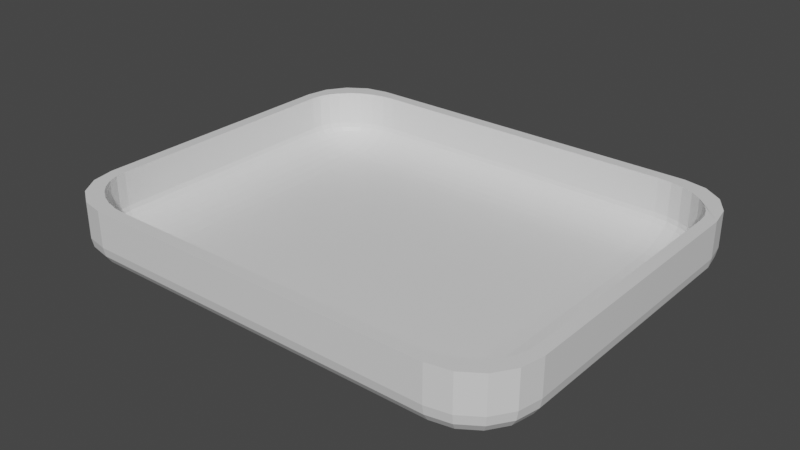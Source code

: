 # Source: tray.blend  (saved by Blender 2.93.20; exported with 4.5.12 LTS)
import bpy
from mathutils import Matrix  # noqa: F401  (used for matrix-valued properties, if any)

bpy.ops.wm.read_factory_settings(use_empty=True)
scene = bpy.context.scene
scene.name = 'Scene'

# ---- materials (node trees are filled in below, after node groups)
mat_material = bpy.data.materials.new('Material')
mat_material.alpha_threshold = 0.0
mat_material.use_transparent_shadow = False
mat_material.line_color = (0.0, 0.0, 0.0, 1.0)

# ---- material node trees
mat_material.use_nodes = True; mat_material.node_tree.nodes.clear()
_N = mat_material.node_tree.nodes; _L = mat_material.node_tree.links
n0 = _N.new('ShaderNodeOutputMaterial'); n0.name = 'Material Output'; n0.location = (300, 300)
n1 = _N.new('ShaderNodeBsdfPrincipled'); n1.name = 'Principled BSDF'; n1.location = (10, 300)
n1.distribution = 'GGX'
n1.subsurface_method = 'BURLEY'
n1.inputs[2].default_value = 0.4
n1.inputs[3].default_value = 1.45
n1.inputs[27].default_value = (0.0, 0.0, 0.0, 1.0)
n1.inputs[28].default_value = 1.0
_L.new(n1.outputs[0], n0.inputs[0])
n0.is_active_output = True

# ---- world
world_world = bpy.data.worlds.new('World'); scene.world = world_world
world_world.use_nodes = True; world_world.node_tree.nodes.clear()
_N = world_world.node_tree.nodes; _L = world_world.node_tree.links
n0 = _N.new('ShaderNodeOutputWorld'); n0.name = 'World Output'; n0.location = (300, 300)
n1 = _N.new('ShaderNodeBackground'); n1.name = 'Background'; n1.location = (10, 300)
n1.inputs[0].default_value = (0.05088, 0.05088, 0.05088, 1.0)
_L.new(n1.outputs[0], n0.inputs[0])
n0.is_active_output = True
world_world.color = (0.05088, 0.05088, 0.05088)
world_world.use_sun_shadow = False
world_world.sun_shadow_jitter_overblur = 0.0

# ---- meshes
me_cube = bpy.data.meshes.new('Cube')
me_cube.from_pydata([(-0.665, -0.525, -0.1141), (-0.665, -0.75, -0.01989), (-0.95, -0.525, -0.01989), (-0.665, -0.5689, -0.1123), (-0.665, -0.6111, -0.107), (-0.665, -0.65, -0.09825), (-0.665, -0.6841, -0.08653), (-0.7206, -0.525, -0.1123), (-0.7223, -0.5708, -0.1102), (-0.7224, -0.6134, -0.1045), (-0.7219, -0.6502, -0.09591), (-0.7216, -0.6808, -0.08524), (-0.7741, -0.525, -0.107), (-0.7768, -0.5708, -0.1044), (-0.7753, -0.6123, -0.09871), (-0.772, -0.646, -0.09102), (-0.7701, -0.6729, -0.08184), (-0.8233, -0.525, -0.09825), (-0.8238, -0.5702, -0.09582), (-0.8184, -0.6096, -0.09098), (-0.8106, -0.64, -0.08504), (-0.8065, -0.6631, -0.07774), (-0.8295, -0.6549, -0.0743), (-0.7206, -0.7457, -0.01989), (-0.7741, -0.7329, -0.01989), (-0.8233, -0.7121, -0.01989), (-0.8665, -0.6841, -0.01989), (-0.665, -0.7457, -0.03828), (-0.723, -0.7406, -0.03884), (-0.7769, -0.7269, -0.03887), (-0.8235, -0.7065, -0.0387), (-0.8624, -0.681, -0.03861), (-0.665, -0.7329, -0.05595), (-0.723, -0.7268, -0.05684), (-0.7756, -0.7132, -0.05637), (-0.8183, -0.6948, -0.05527), (-0.8523, -0.6729, -0.05464), (-0.665, -0.7121, -0.07225), (-0.7222, -0.7063, -0.0724), (-0.7721, -0.6947, -0.0706), (-0.8106, -0.6805, -0.06804), (-0.8399, -0.6631, -0.06667), (-0.9445, -0.525, -0.03828), (-0.9283, -0.525, -0.05595), (-0.902, -0.525, -0.07225), (-0.8665, -0.525, -0.08653), (-0.9445, -0.5689, -0.01989), (-0.9381, -0.5702, -0.03907), (-0.9207, -0.5703, -0.0569), (-0.8949, -0.5699, -0.07231), (-0.8626, -0.5697, -0.08516), (-0.9283, -0.6111, -0.01989), (-0.9207, -0.6132, -0.03908), (-0.9034, -0.6121, -0.05646), (-0.8801, -0.6095, -0.07059), (-0.8524, -0.608, -0.08182), (-0.902, -0.65, -0.01989), (-0.8946, -0.6504, -0.03882), (-0.88, -0.6461, -0.05532), (-0.862, -0.64, -0.06804), (-0.8399, -0.6367, -0.07774), (-0.665, 0.525, -0.1141), (-0.95, 0.525, -0.01989), (-0.665, 0.75, -0.01989), (-0.7206, 0.525, -0.1123), (-0.7741, 0.525, -0.107), (-0.8233, 0.525, -0.09825), (-0.8665, 0.525, -0.08653), (-0.665, 0.5689, -0.1123), (-0.723, 0.5702, -0.1102), (-0.7769, 0.5703, -0.1045), (-0.8235, 0.5699, -0.09591), (-0.8624, 0.5697, -0.08524), (-0.665, 0.6111, -0.107), (-0.723, 0.6132, -0.1044), (-0.7756, 0.6121, -0.09871), (-0.8183, 0.6095, -0.09102), (-0.8523, 0.608, -0.08184), (-0.665, 0.65, -0.09825), (-0.7222, 0.6504, -0.09582), (-0.7721, 0.6461, -0.09098), (-0.8106, 0.64, -0.08504), (-0.8399, 0.6367, -0.07774), (-0.8295, 0.6549, -0.0743), (-0.9445, 0.5689, -0.01989), (-0.9283, 0.6111, -0.01989), (-0.902, 0.65, -0.01989), (-0.8665, 0.6841, -0.01989), (-0.9445, 0.525, -0.03828), (-0.9381, 0.5708, -0.03884), (-0.9207, 0.6134, -0.03887), (-0.8949, 0.6502, -0.0387), (-0.8626, 0.6808, -0.03861), (-0.9283, 0.525, -0.05595), (-0.9207, 0.5708, -0.05684), (-0.9034, 0.6123, -0.05637), (-0.8801, 0.646, -0.05527), (-0.8524, 0.6729, -0.05464), (-0.902, 0.525, -0.07225), (-0.8946, 0.5702, -0.0724), (-0.88, 0.6096, -0.0706), (-0.862, 0.64, -0.06804), (-0.8399, 0.6631, -0.06667), (-0.665, 0.7457, -0.03828), (-0.665, 0.7329, -0.05595), (-0.665, 0.7121, -0.07225), (-0.665, 0.6841, -0.08653), (-0.7206, 0.7457, -0.01989), (-0.7223, 0.7406, -0.03907), (-0.7224, 0.7269, -0.0569), (-0.7219, 0.7065, -0.07231), (-0.7216, 0.681, -0.08516), (-0.7741, 0.7329, -0.01989), (-0.7768, 0.7268, -0.03908), (-0.7753, 0.7132, -0.05646), (-0.772, 0.6948, -0.07059), (-0.7701, 0.6729, -0.08182), (-0.8233, 0.7121, -0.01989), (-0.8238, 0.7063, -0.03882), (-0.8184, 0.6947, -0.05532), (-0.8106, 0.6805, -0.06804), (-0.8065, 0.6631, -0.07774), (0.665, -0.525, -0.1141), (0.95, -0.525, -0.01989), (0.665, -0.75, -0.01989), (0.7206, -0.525, -0.1123), (0.7741, -0.525, -0.107), (0.8233, -0.525, -0.09825), (0.8665, -0.525, -0.08653), (0.665, -0.5689, -0.1123), (0.723, -0.5702, -0.1102), (0.7769, -0.5703, -0.1045), (0.8235, -0.5699, -0.09591), (0.8624, -0.5697, -0.08524), (0.665, -0.6111, -0.107), (0.723, -0.6132, -0.1044), (0.7756, -0.6121, -0.09871), (0.8183, -0.6095, -0.09102), (0.8523, -0.608, -0.08184), (0.665, -0.65, -0.09825), (0.7222, -0.6504, -0.09582), (0.7721, -0.6461, -0.09098), (0.8106, -0.64, -0.08504), (0.8399, -0.6367, -0.07774), (0.8295, -0.6549, -0.0743), (0.9445, -0.5689, -0.01989), (0.9283, -0.6111, -0.01989), (0.902, -0.65, -0.01989), (0.8665, -0.6841, -0.01989), (0.9445, -0.525, -0.03828), (0.9381, -0.5708, -0.03884), (0.9207, -0.6134, -0.03887), (0.8949, -0.6502, -0.0387), (0.8626, -0.6808, -0.03861), (0.9283, -0.525, -0.05595), (0.9207, -0.5708, -0.05684), (0.9034, -0.6123, -0.05637), (0.8801, -0.646, -0.05527), (0.8524, -0.6729, -0.05464), (0.902, -0.525, -0.07225), (0.8946, -0.5702, -0.0724), (0.88, -0.6096, -0.0706), (0.862, -0.64, -0.06804), (0.8399, -0.6631, -0.06667), (0.665, -0.7457, -0.03828), (0.665, -0.7329, -0.05595), (0.665, -0.7121, -0.07225), (0.665, -0.6841, -0.08653), (0.7206, -0.7457, -0.01989), (0.7223, -0.7406, -0.03907), (0.7224, -0.7269, -0.0569), (0.7219, -0.7065, -0.07231), (0.7216, -0.681, -0.08516), (0.7741, -0.7329, -0.01989), (0.7768, -0.7268, -0.03908), (0.7753, -0.7132, -0.05646), (0.772, -0.6948, -0.07059), (0.7701, -0.6729, -0.08182), (0.8233, -0.7121, -0.01989), (0.8238, -0.7063, -0.03882), (0.8184, -0.6947, -0.05532), (0.8106, -0.6805, -0.06804), (0.8065, -0.6631, -0.07774), (0.665, 0.525, -0.1141), (0.665, 0.75, -0.01989), (0.95, 0.525, -0.01989), (0.665, 0.5689, -0.1123), (0.665, 0.6111, -0.107), (0.665, 0.65, -0.09825), (0.665, 0.6841, -0.08653), (0.7206, 0.525, -0.1123), (0.7223, 0.5708, -0.1102), (0.7224, 0.6134, -0.1045), (0.7219, 0.6502, -0.09591), (0.7216, 0.6808, -0.08524), (0.7741, 0.525, -0.107), (0.7768, 0.5708, -0.1044), (0.7753, 0.6123, -0.09871), (0.772, 0.646, -0.09102), (0.7701, 0.6729, -0.08184), (0.8233, 0.525, -0.09825), (0.8238, 0.5702, -0.09582), (0.8184, 0.6096, -0.09098), (0.8106, 0.64, -0.08504), (0.8065, 0.6631, -0.07774), (0.8295, 0.6549, -0.0743), (0.7206, 0.7457, -0.01989), (0.7741, 0.7329, -0.01989), (0.8233, 0.7121, -0.01989), (0.8665, 0.6841, -0.01989), (0.665, 0.7457, -0.03828), (0.723, 0.7406, -0.03884), (0.7769, 0.7269, -0.03887), (0.8235, 0.7065, -0.0387), (0.8624, 0.681, -0.03861), (0.665, 0.7329, -0.05595), (0.723, 0.7268, -0.05684), (0.7756, 0.7132, -0.05637), (0.8183, 0.6948, -0.05527), (0.8523, 0.6729, -0.05464), (0.665, 0.7121, -0.07225), (0.7222, 0.7063, -0.0724), (0.7721, 0.6947, -0.0706), (0.8106, 0.6805, -0.06804), (0.8399, 0.6631, -0.06667), (0.9445, 0.525, -0.03828), (0.9283, 0.525, -0.05595), (0.902, 0.525, -0.07225), (0.8665, 0.525, -0.08653), (0.9445, 0.5689, -0.01989), (0.9381, 0.5702, -0.03907), (0.9207, 0.5703, -0.0569), (0.8949, 0.5699, -0.07231), (0.8626, 0.5697, -0.08516), (0.9283, 0.6111, -0.01989), (0.9207, 0.6132, -0.03908), (0.9034, 0.6121, -0.05646), (0.8801, 0.6095, -0.07059), (0.8524, 0.608, -0.08182), (0.902, 0.65, -0.01989), (0.8946, 0.6504, -0.03882), (0.88, 0.6461, -0.05532), (0.862, 0.64, -0.06804), (0.8399, 0.6367, -0.07774), (-0.9283, 0.6111, 0.125), (-0.9445, 0.5689, 0.125), (-0.95, 0.525, 0.125), (-0.95, -0.525, 0.125), (0.95, 0.525, 0.125), (-0.9445, -0.5689, 0.125), (-0.9283, -0.6111, 0.125), (-0.902, -0.65, 0.125), (-0.902, 0.65, 0.125), (-0.8665, -0.6841, 0.125), (0.9445, 0.5689, 0.125), (-0.8233, 0.7121, 0.125), (-0.7206, 0.7457, 0.125), (-0.7741, 0.7329, 0.125), (0.7206, 0.7457, 0.125), (0.8233, 0.7121, 0.125), (0.7741, 0.7329, 0.125), (0.665, 0.75, 0.125), (0.9283, 0.6111, 0.125), (-0.665, 0.75, 0.125), (-0.8665, 0.6841, 0.125), (0.902, 0.65, 0.125), (0.8665, 0.6841, 0.125), (-0.8233, -0.7121, 0.125), (-0.7206, -0.7457, 0.125), (-0.665, -0.75, 0.125), (-0.7741, -0.7329, 0.125), (0.7206, -0.7457, 0.125), (0.8233, -0.7121, 0.125), (0.7741, -0.7329, 0.125), (0.902, -0.65, 0.125), (0.95, -0.525, 0.125), (0.9445, -0.5689, 0.125), (0.8665, -0.6841, 0.125), (0.9283, -0.6111, 0.125), (0.665, -0.75, 0.125), (1.0, 0.55, 0.125), (0.75, 0.8, 0.125), (0.8666, 0.6841, 0.125), (0.981, 0.6457, 0.125), (0.9268, 0.7268, 0.125), (0.8457, 0.781, 0.125), (0.75, -0.8, 0.125), (1.0, -0.55, 0.125), (0.8457, -0.781, 0.125), (0.9268, -0.7268, 0.125), (0.981, -0.6457, 0.125), (-0.75, 0.8, 0.125), (-1.0, 0.55, 0.125), (-0.8666, 0.6841, 0.125), (-0.8457, 0.781, 0.125), (-0.9268, 0.7268, 0.125), (-0.981, 0.6457, 0.125), (-1.0, -0.55, 0.125), (-0.75, -0.8, 0.125), (-0.981, -0.6457, 0.125), (-0.9268, -0.7268, 0.125), (-0.8457, -0.781, 0.125), (0.7402, 0.7, -0.125), (0.75, 0.8, -0.025), (0.7439, 0.7383, -0.1174), (0.7471, 0.7707, -0.09571), (0.7493, 0.7924, -0.06327), (0.9, 0.5402, -0.125), (1.0, 0.55, -0.025), (0.9383, 0.5439, -0.1174), (0.9707, 0.5471, -0.09571), (0.9924, 0.5493, -0.06327), (0.8067, 0.6868, -0.125), (0.8457, 0.781, -0.025), (0.8216, 0.7228, -0.1174), (0.8342, 0.7534, -0.09571), (0.8427, 0.7738, -0.06327), (0.8547, 0.6547, -0.125), (0.9268, 0.7268, -0.025), (0.8823, 0.6823, -0.1174), (0.9057, 0.7057, -0.09571), (0.9213, 0.7213, -0.06327), (0.8868, 0.6067, -0.125), (0.981, 0.6457, -0.025), (0.9228, 0.6216, -0.1174), (0.9534, 0.6342, -0.09571), (0.9738, 0.6427, -0.06327), (0.9, -0.5402, -0.125), (1.0, -0.55, -0.025), (0.9383, -0.5439, -0.1174), (0.9707, -0.5471, -0.09571), (0.9924, -0.5493, -0.06327), (0.7402, -0.7, -0.125), (0.75, -0.8, -0.025), (0.7439, -0.7383, -0.1174), (0.7471, -0.7707, -0.09571), (0.7493, -0.7924, -0.06327), (0.8868, -0.6067, -0.125), (0.981, -0.6457, -0.025), (0.9228, -0.6216, -0.1174), (0.9534, -0.6342, -0.09571), (0.9738, -0.6427, -0.06327), (0.8547, -0.6547, -0.125), (0.9268, -0.7268, -0.025), (0.8823, -0.6823, -0.1174), (0.9057, -0.7057, -0.09571), (0.9213, -0.7213, -0.06327), (0.8067, -0.6868, -0.125), (0.8457, -0.781, -0.025), (0.8216, -0.7228, -0.1174), (0.8342, -0.7534, -0.09571), (0.8427, -0.7738, -0.06327), (-0.9, 0.5402, -0.125), (-1.0, 0.55, -0.025), (-0.9383, 0.5439, -0.1174), (-0.9707, 0.5471, -0.09571), (-0.9924, 0.5493, -0.06327), (-0.7402, 0.7, -0.125), (-0.75, 0.8, -0.025), (-0.7439, 0.7383, -0.1174), (-0.7471, 0.7707, -0.09571), (-0.7493, 0.7924, -0.06327), (-0.8868, 0.6067, -0.125), (-0.981, 0.6457, -0.025), (-0.9228, 0.6216, -0.1174), (-0.9534, 0.6342, -0.09571), (-0.9738, 0.6427, -0.06327), (-0.8547, 0.6547, -0.125), (-0.9268, 0.7268, -0.025), (-0.8823, 0.6823, -0.1174), (-0.9057, 0.7057, -0.09571), (-0.9213, 0.7213, -0.06327), (-0.8067, 0.6868, -0.125), (-0.8457, 0.781, -0.025), (-0.8216, 0.7228, -0.1174), (-0.8342, 0.7534, -0.09571), (-0.8427, 0.7738, -0.06327), (-0.7402, -0.7, -0.125), (-0.75, -0.8, -0.025), (-0.7439, -0.7383, -0.1174), (-0.7471, -0.7707, -0.09571), (-0.7493, -0.7924, -0.06327), (-0.9, -0.5402, -0.125), (-1.0, -0.55, -0.025), (-0.9383, -0.5439, -0.1174), (-0.9707, -0.5471, -0.09571), (-0.9924, -0.5493, -0.06327), (-0.8067, -0.6868, -0.125), (-0.8457, -0.781, -0.025), (-0.8216, -0.7228, -0.1174), (-0.8342, -0.7534, -0.09571), (-0.8427, -0.7738, -0.06327), (-0.8547, -0.6547, -0.125), (-0.9268, -0.7268, -0.025), (-0.8823, -0.6823, -0.1174), (-0.9057, -0.7057, -0.09571), (-0.9213, -0.7213, -0.06327), (-0.8868, -0.6067, -0.125), (-0.981, -0.6457, -0.025), (-0.9228, -0.6216, -0.1174), (-0.9534, -0.6342, -0.09571), (-0.9738, -0.6427, -0.06327)], [], [(280, 308, 323, 283), (279, 269, 298), (291, 358, 373, 294), (289, 343, 338, 290), (266, 282, 281, 291, 293, 264, 255, 257, 256, 263, 261, 258, 260, 259), (284, 318, 313, 285), (124, 1, 269, 279), (185, 123, 275, 248), (247, 2, 62, 246), (263, 63, 184, 261), (0, 7, 8, 3), (3, 8, 9, 4), (4, 9, 10, 5), (5, 10, 11, 6), (7, 12, 13, 8), (8, 13, 14, 9), (9, 14, 15, 10), (10, 15, 16, 11), (12, 17, 18, 13), (13, 18, 19, 14), (14, 19, 20, 15), (15, 20, 21, 16), (17, 45, 50, 18), (18, 50, 55, 19), (19, 55, 60, 20), (20, 60, 22, 21), (1, 27, 28, 23), (23, 28, 29, 24), (24, 29, 30, 25), (25, 30, 31, 26), (27, 32, 33, 28), (28, 33, 34, 29), (29, 34, 35, 30), (30, 35, 36, 31), (32, 37, 38, 33), (33, 38, 39, 34), (34, 39, 40, 35), (35, 40, 41, 36), (37, 6, 11, 38), (38, 11, 16, 39), (39, 16, 21, 40), (40, 21, 22, 41), (2, 46, 47, 42), (42, 47, 48, 43), (43, 48, 49, 44), (44, 49, 50, 45), (46, 51, 52, 47), (47, 52, 53, 48), (48, 53, 54, 49), (49, 54, 55, 50), (51, 56, 57, 52), (52, 57, 58, 53), (53, 58, 59, 54), (54, 59, 60, 55), (56, 26, 31, 57), (57, 31, 36, 58), (58, 36, 41, 59), (59, 41, 22, 60), (61, 68, 69, 64), (64, 69, 70, 65), (65, 70, 71, 66), (66, 71, 72, 67), (68, 73, 74, 69), (69, 74, 75, 70), (70, 75, 76, 71), (71, 76, 77, 72), (73, 78, 79, 74), (74, 79, 80, 75), (75, 80, 81, 76), (76, 81, 82, 77), (78, 106, 111, 79), (79, 111, 116, 80), (80, 116, 121, 81), (81, 121, 83, 82), (62, 88, 89, 84), (84, 89, 90, 85), (85, 90, 91, 86), (86, 91, 92, 87), (88, 93, 94, 89), (89, 94, 95, 90), (90, 95, 96, 91), (91, 96, 97, 92), (93, 98, 99, 94), (94, 99, 100, 95), (95, 100, 101, 96), (96, 101, 102, 97), (98, 67, 72, 99), (99, 72, 77, 100), (100, 77, 82, 101), (101, 82, 83, 102), (63, 107, 108, 103), (103, 108, 109, 104), (104, 109, 110, 105), (105, 110, 111, 106), (107, 112, 113, 108), (108, 113, 114, 109), (109, 114, 115, 110), (110, 115, 116, 111), (112, 117, 118, 113), (113, 118, 119, 114), (114, 119, 120, 115), (115, 120, 121, 116), (117, 87, 92, 118), (118, 92, 97, 119), (119, 97, 102, 120), (120, 102, 83, 121), (122, 129, 130, 125), (125, 130, 131, 126), (126, 131, 132, 127), (127, 132, 133, 128), (129, 134, 135, 130), (130, 135, 136, 131), (131, 136, 137, 132), (132, 137, 138, 133), (134, 139, 140, 135), (135, 140, 141, 136), (136, 141, 142, 137), (137, 142, 143, 138), (139, 167, 172, 140), (140, 172, 177, 141), (141, 177, 182, 142), (142, 182, 144, 143), (123, 149, 150, 145), (145, 150, 151, 146), (146, 151, 152, 147), (147, 152, 153, 148), (149, 154, 155, 150), (150, 155, 156, 151), (151, 156, 157, 152), (152, 157, 158, 153), (154, 159, 160, 155), (155, 160, 161, 156), (156, 161, 162, 157), (157, 162, 163, 158), (159, 128, 133, 160), (160, 133, 138, 161), (161, 138, 143, 162), (162, 143, 144, 163), (124, 168, 169, 164), (164, 169, 170, 165), (165, 170, 171, 166), (166, 171, 172, 167), (168, 173, 174, 169), (169, 174, 175, 170), (170, 175, 176, 171), (171, 176, 177, 172), (173, 178, 179, 174), (174, 179, 180, 175), (175, 180, 181, 176), (176, 181, 182, 177), (178, 148, 153, 179), (179, 153, 158, 180), (180, 158, 163, 181), (181, 163, 144, 182), (183, 190, 191, 186), (186, 191, 192, 187), (187, 192, 193, 188), (188, 193, 194, 189), (190, 195, 196, 191), (191, 196, 197, 192), (192, 197, 198, 193), (193, 198, 199, 194), (195, 200, 201, 196), (196, 201, 202, 197), (197, 202, 203, 198), (198, 203, 204, 199), (200, 228, 233, 201), (201, 233, 238, 202), (202, 238, 243, 203), (203, 243, 205, 204), (184, 210, 211, 206), (206, 211, 212, 207), (207, 212, 213, 208), (208, 213, 214, 209), (210, 215, 216, 211), (211, 216, 217, 212), (212, 217, 218, 213), (213, 218, 219, 214), (215, 220, 221, 216), (216, 221, 222, 217), (217, 222, 223, 218), (218, 223, 224, 219), (220, 189, 194, 221), (221, 194, 199, 222), (222, 199, 204, 223), (223, 204, 205, 224), (185, 229, 230, 225), (225, 230, 231, 226), (226, 231, 232, 227), (227, 232, 233, 228), (229, 234, 235, 230), (230, 235, 236, 231), (231, 236, 237, 232), (232, 237, 238, 233), (234, 239, 240, 235), (235, 240, 241, 236), (236, 241, 242, 237), (237, 242, 243, 238), (239, 209, 214, 240), (240, 214, 219, 241), (241, 219, 224, 242), (242, 224, 205, 243), (61, 64, 7, 0), (64, 65, 12, 7), (65, 66, 17, 12), (66, 67, 45, 17), (67, 98, 44, 45), (98, 93, 43, 44), (93, 88, 42, 43), (88, 62, 2, 42), (1, 23, 268, 269), (23, 24, 270, 268), (24, 25, 267, 270), (25, 26, 253, 267), (253, 26, 56, 251), (251, 56, 51, 250), (250, 51, 46, 249), (249, 46, 2, 247), (256, 107, 63, 263), (257, 112, 107, 256), (255, 117, 112, 257), (264, 87, 117, 255), (252, 86, 87, 264), (244, 85, 86, 252), (245, 84, 85, 244), (246, 62, 84, 245), (183, 186, 68, 61), (186, 187, 73, 68), (187, 188, 78, 73), (188, 189, 106, 78), (189, 220, 105, 106), (220, 215, 104, 105), (215, 210, 103, 104), (210, 184, 63, 103), (229, 185, 248, 254), (234, 229, 254, 262), (239, 234, 262, 265), (209, 239, 265, 266), (259, 208, 209, 266), (260, 207, 208, 259), (258, 206, 207, 260), (261, 184, 206, 258), (122, 125, 190, 183), (125, 126, 195, 190), (126, 127, 200, 195), (127, 128, 228, 200), (128, 159, 227, 228), (159, 154, 226, 227), (154, 149, 225, 226), (149, 123, 185, 225), (168, 124, 279, 271), (173, 168, 271, 273), (178, 173, 273, 272), (148, 178, 272, 277), (147, 148, 277, 274), (146, 147, 274, 278), (145, 146, 278, 276), (123, 145, 276, 275), (0, 3, 129, 122), (3, 4, 134, 129), (4, 5, 139, 134), (5, 6, 167, 139), (6, 37, 166, 167), (37, 32, 165, 166), (32, 27, 164, 165), (27, 1, 124, 164), (61, 0, 122, 183), (280, 283, 282), (283, 284, 282), (284, 285, 282), (285, 281, 282), (291, 294, 293), (294, 295, 293), (295, 296, 293), (296, 292, 293), (308, 280, 287, 328), (290, 338, 328, 287), (283, 323, 318, 284), (358, 291, 281, 303), (333, 286, 298, 378), (296, 363, 353, 292), (288, 348, 343, 289), (286, 333, 348, 288), (295, 368, 363, 296), (301, 388, 378, 298), (294, 373, 368, 295), (383, 297, 292, 353), (300, 393, 388, 301), (299, 398, 393, 300), (297, 383, 398, 299), (352, 362, 367, 372, 357, 302, 312, 317, 322, 307, 327, 337, 342, 347, 332, 377, 387, 392, 397, 382), (307, 322, 324, 309), (309, 324, 325, 310), (310, 325, 326, 311), (311, 326, 323, 308), (322, 317, 319, 324), (324, 319, 320, 325), (325, 320, 321, 326), (326, 321, 318, 323), (317, 312, 314, 319), (319, 314, 315, 320), (320, 315, 316, 321), (321, 316, 313, 318), (312, 302, 304, 314), (314, 304, 305, 315), (315, 305, 306, 316), (316, 306, 303, 313), (332, 347, 349, 334), (334, 349, 350, 335), (335, 350, 351, 336), (336, 351, 348, 333), (347, 342, 344, 349), (349, 344, 345, 350), (350, 345, 346, 351), (351, 346, 343, 348), (342, 337, 339, 344), (344, 339, 340, 345), (345, 340, 341, 346), (346, 341, 338, 343), (337, 327, 329, 339), (339, 329, 330, 340), (340, 330, 331, 341), (341, 331, 328, 338), (357, 372, 374, 359), (359, 374, 375, 360), (360, 375, 376, 361), (361, 376, 373, 358), (372, 367, 369, 374), (374, 369, 370, 375), (375, 370, 371, 376), (376, 371, 368, 373), (367, 362, 364, 369), (369, 364, 365, 370), (370, 365, 366, 371), (371, 366, 363, 368), (362, 352, 354, 364), (364, 354, 355, 365), (365, 355, 356, 366), (366, 356, 353, 363), (382, 397, 399, 384), (384, 399, 400, 385), (385, 400, 401, 386), (386, 401, 398, 383), (397, 392, 394, 399), (399, 394, 395, 400), (400, 395, 396, 401), (401, 396, 393, 398), (392, 387, 389, 394), (394, 389, 390, 395), (395, 390, 391, 396), (396, 391, 388, 393), (387, 377, 379, 389), (389, 379, 380, 390), (390, 380, 381, 391), (391, 381, 378, 388), (302, 357, 359, 304), (304, 359, 360, 305), (305, 360, 361, 306), (306, 361, 358, 303), (327, 307, 309, 329), (329, 309, 310, 330), (330, 310, 311, 331), (331, 311, 308, 328), (383, 353, 356, 386), (386, 356, 355, 385), (385, 355, 354, 384), (384, 354, 352, 382), (333, 378, 381, 336), (336, 381, 380, 335), (335, 380, 379, 334), (334, 379, 377, 332), (285, 313, 303, 281), (264, 293, 292), (292, 297, 246), (297, 299, 249), (246, 297, 247), (299, 300, 251), (300, 301, 253), (251, 300, 253), (301, 298, 270), (298, 286, 279), (286, 288, 273), (288, 289, 277), (289, 290, 274), (290, 287, 276), (280, 282, 266), (280, 266, 265), (252, 264, 292), (244, 252, 292), (280, 265, 262), (280, 262, 254), (245, 244, 292), (246, 245, 292), (280, 254, 248), (280, 248, 275), (247, 297, 249), (287, 280, 275), (287, 275, 276), (250, 249, 299), (290, 276, 278), (290, 278, 274), (250, 299, 251), (289, 274, 277), (267, 253, 301), (288, 277, 272), (288, 272, 273), (270, 267, 301), (268, 270, 298), (286, 273, 271), (269, 268, 298), (286, 271, 279)])
_uv = me_cube.uv_layers.new(name='UVMap')
_uv.uv.foreach_set('vector', [0.625, 0.5391, 0.475, 0.5391, 0.475, 0.5241, 0.625, 0.5241, 0.6669, 0.7422, 0.8331, 0.7422, 0.8438, 0.75, 0.625, 0.2812, 0.475, 0.2812, 0.475, 0.2693, 0.625, 0.2693, 0.625, 0.75, 0.475, 0.75, 0.475, 0.7259, 0.625, 0.7259, 0.6417, 0.5181, 0.6417, 0.5181, 0.6562, 0.5, 0.8438, 0.5, 0.8583, 0.5181, 0.8583, 0.5181, 0.8529, 0.5137, 0.8468, 0.5105, 0.8401, 0.5085, 0.8331, 0.5078, 0.6669, 0.5078, 0.6599, 0.5085, 0.6532, 0.5105, 0.6471, 0.5137, 0.625, 0.5, 0.475, 0.5, 0.475, 0.4807, 0.625, 0.4807, 0.4125, 0.7875, 0.4125, 0.9625, 0.4702, 0.9625, 0.4702, 0.7875, 0.4125, 0.5375, 0.4125, 0.7125, 0.4702, 0.7125, 0.4702, 0.5375, 0.4702, 0.0375, 0.4125, 0.0375, 0.4125, 0.2125, 0.4702, 0.2125, 0.4702, 0.2875, 0.4125, 0.2875, 0.4125, 0.4625, 0.4702, 0.4625, 0.1625, 0.7125, 0.1552, 0.7125, 0.155, 0.7201, 0.1625, 0.7198, 0.1625, 0.7198, 0.155, 0.7201, 0.1549, 0.7272, 0.1625, 0.7269, 0.1625, 0.7269, 0.1549, 0.7272, 0.155, 0.7334, 0.1625, 0.7333, 0.1625, 0.7333, 0.155, 0.7334, 0.1551, 0.75, 0.1625, 0.75, 0.1552, 0.7125, 0.1481, 0.7125, 0.1478, 0.7201, 0.155, 0.7201, 0.155, 0.7201, 0.1478, 0.7201, 0.148, 0.7271, 0.1549, 0.7272, 0.1549, 0.7272, 0.148, 0.7271, 0.1484, 0.7327, 0.155, 0.7334, 0.155, 0.7334, 0.1484, 0.7327, 0.1487, 0.75, 0.1551, 0.75, 0.1481, 0.7125, 0.1417, 0.7125, 0.1416, 0.72, 0.1478, 0.7201, 0.1478, 0.7201, 0.1416, 0.72, 0.1423, 0.7266, 0.148, 0.7271, 0.148, 0.7271, 0.1423, 0.7266, 0.1433, 0.7317, 0.1484, 0.7327, 0.1484, 0.7327, 0.1433, 0.7317, 0.1439, 0.75, 0.1487, 0.75, 0.1417, 0.7125, 0.125, 0.7125, 0.125, 0.7199, 0.1416, 0.72, 0.1416, 0.72, 0.125, 0.7199, 0.125, 0.7263, 0.1423, 0.7266, 0.1423, 0.7266, 0.125, 0.7263, 0.125, 0.7311, 0.1433, 0.7317, 0.1433, 0.7317, 0.125, 0.7311, 0.1408, 0.75, 0.1439, 0.75, 0.4125, 0.9625, 0.4052, 0.9625, 0.405, 0.9701, 0.4125, 0.9698, 0.4125, 0.9698, 0.405, 0.9701, 0.4049, 0.9772, 0.4125, 0.9769, 0.4125, 0.9769, 0.4049, 0.9772, 0.405, 0.9834, 0.4125, 0.9833, 0.4125, 0.9833, 0.405, 0.9834, 0.4051, 1.0, 0.4125, 1.0, 0.4052, 0.9625, 0.3981, 0.9625, 0.3978, 0.9701, 0.405, 0.9701, 0.405, 0.9701, 0.3978, 0.9701, 0.398, 0.9771, 0.4049, 0.9772, 0.4049, 0.9772, 0.398, 0.9771, 0.3984, 0.9827, 0.405, 0.9834, 0.405, 0.9834, 0.3984, 0.9827, 0.3987, 1.0, 0.4051, 1.0, 0.3981, 0.9625, 0.3917, 0.9625, 0.3916, 0.97, 0.3978, 0.9701, 0.3978, 0.9701, 0.3916, 0.97, 0.3923, 0.9766, 0.398, 0.9771, 0.398, 0.9771, 0.3923, 0.9766, 0.3933, 0.9817, 0.3984, 0.9827, 0.3984, 0.9827, 0.3933, 0.9817, 0.3939, 1.0, 0.3987, 1.0, 0.3917, 0.9625, 0.375, 0.9625, 0.375, 0.9699, 0.3916, 0.97, 0.3916, 0.97, 0.375, 0.9699, 0.375, 0.9763, 0.3923, 0.9766, 0.3923, 0.9766, 0.375, 0.9763, 0.375, 0.9811, 0.3933, 0.9817, 0.3933, 0.9817, 0.375, 0.9811, 0.3908, 1.0, 0.3939, 1.0, 0.4125, 0.0375, 0.4125, 0.03018, 0.4049, 0.02996, 0.4052, 0.0375, 0.4052, 0.0375, 0.4049, 0.02996, 0.3978, 0.02995, 0.3981, 0.0375, 0.3981, 0.0375, 0.3978, 0.02995, 0.3916, 0.03001, 0.3917, 0.0375, 0.3917, 0.0375, 0.3916, 0.03001, 0.375, 0.03005, 0.375, 0.0375, 0.4125, 0.03018, 0.4125, 0.02315, 0.4049, 0.02279, 0.4049, 0.02996, 0.4049, 0.02996, 0.4049, 0.02279, 0.3979, 0.02298, 0.3978, 0.02995, 0.3978, 0.02995, 0.3979, 0.02298, 0.3923, 0.02342, 0.3916, 0.03001, 0.3916, 0.03001, 0.3923, 0.02342, 0.375, 0.02367, 0.375, 0.03005, 0.4125, 0.02315, 0.4125, 0.01667, 0.405, 0.0166, 0.4049, 0.02279, 0.4049, 0.02279, 0.405, 0.0166, 0.3984, 0.01732, 0.3979, 0.02298, 0.3979, 0.02298, 0.3984, 0.01732, 0.3933, 0.01834, 0.3923, 0.02342, 0.3923, 0.02342, 0.3933, 0.01834, 0.375, 0.01888, 0.375, 0.02367, 0.4125, 0.01667, 0.4125, 0.0, 0.4051, 0.0, 0.405, 0.0166, 0.405, 0.0166, 0.4051, 0.0, 0.3987, 0.0, 0.3984, 0.01732, 0.3984, 0.01732, 0.3987, 0.0, 0.3939, 0.0, 0.3933, 0.01834, 0.3933, 0.01834, 0.3939, 0.0, 0.375, 0.01585, 0.375, 0.01888, 0.1625, 0.5375, 0.1625, 0.5302, 0.1549, 0.53, 0.1552, 0.5375, 0.1552, 0.5375, 0.1549, 0.53, 0.1478, 0.5299, 0.1481, 0.5375, 0.1481, 0.5375, 0.1478, 0.5299, 0.1416, 0.53, 0.1417, 0.5375, 0.1417, 0.5375, 0.1416, 0.53, 0.125, 0.5301, 0.125, 0.5375, 0.1625, 0.5302, 0.1625, 0.5231, 0.1549, 0.5228, 0.1549, 0.53, 0.1549, 0.53, 0.1549, 0.5228, 0.1479, 0.523, 0.1478, 0.5299, 0.1478, 0.5299, 0.1479, 0.523, 0.1423, 0.5234, 0.1416, 0.53, 0.1416, 0.53, 0.1423, 0.5234, 0.125, 0.5237, 0.125, 0.5301, 0.1625, 0.5231, 0.1625, 0.5167, 0.155, 0.5166, 0.1549, 0.5228, 0.1549, 0.5228, 0.155, 0.5166, 0.1484, 0.5173, 0.1479, 0.523, 0.1479, 0.523, 0.1484, 0.5173, 0.1433, 0.5183, 0.1423, 0.5234, 0.1423, 0.5234, 0.1433, 0.5183, 0.125, 0.5189, 0.125, 0.5237, 0.1625, 0.5167, 0.1625, 0.5, 0.1551, 0.5, 0.155, 0.5166, 0.155, 0.5166, 0.1551, 0.5, 0.1487, 0.5, 0.1484, 0.5173, 0.1484, 0.5173, 0.1487, 0.5, 0.1439, 0.5, 0.1433, 0.5183, 0.1433, 0.5183, 0.1439, 0.5, 0.125, 0.5158, 0.125, 0.5189, 0.4125, 0.2125, 0.4052, 0.2125, 0.405, 0.2201, 0.4125, 0.2198, 0.4125, 0.2198, 0.405, 0.2201, 0.4049, 0.2272, 0.4125, 0.2269, 0.4125, 0.2269, 0.4049, 0.2272, 0.405, 0.2334, 0.4125, 0.2333, 0.4125, 0.2333, 0.405, 0.2334, 0.4051, 0.25, 0.4125, 0.25, 0.4052, 0.2125, 0.3981, 0.2125, 0.3978, 0.2201, 0.405, 0.2201, 0.405, 0.2201, 0.3978, 0.2201, 0.398, 0.2271, 0.4049, 0.2272, 0.4049, 0.2272, 0.398, 0.2271, 0.3984, 0.2327, 0.405, 0.2334, 0.405, 0.2334, 0.3984, 0.2327, 0.3987, 0.25, 0.4051, 0.25, 0.3981, 0.2125, 0.3917, 0.2125, 0.3916, 0.22, 0.3978, 0.2201, 0.3978, 0.2201, 0.3916, 0.22, 0.3923, 0.2266, 0.398, 0.2271, 0.398, 0.2271, 0.3923, 0.2266, 0.3933, 0.2317, 0.3984, 0.2327, 0.3984, 0.2327, 0.3933, 0.2317, 0.3939, 0.25, 0.3987, 0.25, 0.3917, 0.2125, 0.375, 0.2125, 0.375, 0.2199, 0.3916, 0.22, 0.3916, 0.22, 0.375, 0.2199, 0.375, 0.2263, 0.3923, 0.2266, 0.3923, 0.2266, 0.375, 0.2263, 0.375, 0.2311, 0.3933, 0.2317, 0.3933, 0.2317, 0.375, 0.2311, 0.3908, 0.25, 0.3939, 0.25, 0.4125, 0.2875, 0.4125, 0.2802, 0.4049, 0.28, 0.4052, 0.2875, 0.4052, 0.2875, 0.4049, 0.28, 0.3978, 0.2799, 0.3981, 0.2875, 0.3981, 0.2875, 0.3978, 0.2799, 0.3916, 0.28, 0.3917, 0.2875, 0.3917, 0.2875, 0.3916, 0.28, 0.375, 0.2801, 0.375, 0.2875, 0.4125, 0.2802, 0.4125, 0.2731, 0.4049, 0.2728, 0.4049, 0.28, 0.4049, 0.28, 0.4049, 0.2728, 0.3979, 0.273, 0.3978, 0.2799, 0.3978, 0.2799, 0.3979, 0.273, 0.3923, 0.2734, 0.3916, 0.28, 0.3916, 0.28, 0.3923, 0.2734, 0.375, 0.2737, 0.375, 0.2801, 0.4125, 0.2731, 0.4125, 0.2667, 0.405, 0.2666, 0.4049, 0.2728, 0.4049, 0.2728, 0.405, 0.2666, 0.3984, 0.2673, 0.3979, 0.273, 0.3979, 0.273, 0.3984, 0.2673, 0.3933, 0.2683, 0.3923, 0.2734, 0.3923, 0.2734, 0.3933, 0.2683, 0.375, 0.2689, 0.375, 0.2737, 0.4125, 0.2667, 0.4125, 0.25, 0.4051, 0.25, 0.405, 0.2666, 0.405, 0.2666, 0.4051, 0.25, 0.3987, 0.25, 0.3984, 0.2673, 0.3984, 0.2673, 0.3987, 0.25, 0.3939, 0.25, 0.3933, 0.2683, 0.3933, 0.2683, 0.3939, 0.25, 0.375, 0.2658, 0.375, 0.2689, 0.3375, 0.7125, 0.3375, 0.7198, 0.3451, 0.72, 0.3448, 0.7125, 0.3448, 0.7125, 0.3451, 0.72, 0.3522, 0.7201, 0.3519, 0.7125, 0.3519, 0.7125, 0.3522, 0.7201, 0.3584, 0.72, 0.3583, 0.7125, 0.3583, 0.7125, 0.3584, 0.72, 0.375, 0.7199, 0.375, 0.7125, 0.3375, 0.7198, 0.3375, 0.7269, 0.3451, 0.7272, 0.3451, 0.72, 0.3451, 0.72, 0.3451, 0.7272, 0.3521, 0.727, 0.3522, 0.7201, 0.3522, 0.7201, 0.3521, 0.727, 0.3577, 0.7266, 0.3584, 0.72, 0.3584, 0.72, 0.3577, 0.7266, 0.375, 0.7263, 0.375, 0.7199, 0.3375, 0.7269, 0.3375, 0.7333, 0.345, 0.7334, 0.3451, 0.7272, 0.3451, 0.7272, 0.345, 0.7334, 0.3516, 0.7327, 0.3521, 0.727, 0.3521, 0.727, 0.3516, 0.7327, 0.3567, 0.7317, 0.3577, 0.7266, 0.3577, 0.7266, 0.3567, 0.7317, 0.375, 0.7311, 0.375, 0.7263, 0.3375, 0.7333, 0.3375, 0.75, 0.3449, 0.75, 0.345, 0.7334, 0.345, 0.7334, 0.3449, 0.75, 0.3513, 0.75, 0.3516, 0.7327, 0.3516, 0.7327, 0.3513, 0.75, 0.3561, 0.75, 0.3567, 0.7317, 0.3567, 0.7317, 0.3561, 0.75, 0.3803, 0.75, 0.375, 0.7311, 0.4125, 0.7125, 0.4052, 0.7125, 0.405, 0.7201, 0.4125, 0.7198, 0.4125, 0.7198, 0.405, 0.7201, 0.4049, 0.7272, 0.4125, 0.7269, 0.4125, 0.7269, 0.4049, 0.7272, 0.405, 0.7334, 0.4125, 0.7333, 0.4125, 0.7333, 0.405, 0.7334, 0.4051, 0.75, 0.4125, 0.75, 0.4052, 0.7125, 0.3981, 0.7125, 0.3978, 0.7201, 0.405, 0.7201, 0.405, 0.7201, 0.3978, 0.7201, 0.398, 0.7271, 0.4049, 0.7272, 0.4049, 0.7272, 0.398, 0.7271, 0.3984, 0.7327, 0.405, 0.7334, 0.405, 0.7334, 0.3984, 0.7327, 0.3987, 0.75, 0.4051, 0.75, 0.3981, 0.7125, 0.3917, 0.7125, 0.3916, 0.72, 0.3978, 0.7201, 0.3978, 0.7201, 0.3916, 0.72, 0.3923, 0.7266, 0.398, 0.7271, 0.398, 0.7271, 0.3923, 0.7266, 0.3933, 0.7317, 0.3984, 0.7327, 0.3984, 0.7327, 0.3933, 0.7317, 0.3939, 0.75, 0.3987, 0.75, 0.3917, 0.7125, 0.375, 0.7125, 0.375, 0.7199, 0.3916, 0.72, 0.3916, 0.72, 0.375, 0.7199, 0.375, 0.7263, 0.3923, 0.7266, 0.3923, 0.7266, 0.375, 0.7263, 0.375, 0.7311, 0.3933, 0.7317, 0.3933, 0.7317, 0.375, 0.7311, 0.3803, 0.75, 0.3939, 0.75, 0.4125, 0.7875, 0.4125, 0.7802, 0.4049, 0.78, 0.4052, 0.7875, 0.4052, 0.7875, 0.4049, 0.78, 0.3978, 0.7799, 0.3981, 0.7875, 0.3981, 0.7875, 0.3978, 0.7799, 0.3916, 0.78, 0.3917, 0.7875, 0.3917, 0.7875, 0.3916, 0.78, 0.375, 0.7801, 0.375, 0.7875, 0.4125, 0.7802, 0.4125, 0.7731, 0.4049, 0.7728, 0.4049, 0.78, 0.4049, 0.78, 0.4049, 0.7728, 0.3979, 0.773, 0.3978, 0.7799, 0.3978, 0.7799, 0.3979, 0.773, 0.3923, 0.7734, 0.3916, 0.78, 0.3916, 0.78, 0.3923, 0.7734, 0.375, 0.7737, 0.375, 0.7801, 0.4125, 0.7731, 0.4125, 0.7667, 0.405, 0.7666, 0.4049, 0.7728, 0.4049, 0.7728, 0.405, 0.7666, 0.3984, 0.7673, 0.3979, 0.773, 0.3979, 0.773, 0.3984, 0.7673, 0.3933, 0.7683, 0.3923, 0.7734, 0.3923, 0.7734, 0.3933, 0.7683, 0.375, 0.7689, 0.375, 0.7737, 0.4125, 0.7667, 0.4125, 0.75, 0.4051, 0.75, 0.405, 0.7666, 0.405, 0.7666, 0.4051, 0.75, 0.3987, 0.75, 0.3984, 0.7673, 0.3984, 0.7673, 0.3987, 0.75, 0.3939, 0.75, 0.3933, 0.7683, 0.3933, 0.7683, 0.3939, 0.75, 0.3803, 0.75, 0.375, 0.7689, 0.3375, 0.5375, 0.3448, 0.5375, 0.345, 0.5299, 0.3375, 0.5302, 0.3375, 0.5302, 0.345, 0.5299, 0.3451, 0.5228, 0.3375, 0.5231, 0.3375, 0.5231, 0.3451, 0.5228, 0.345, 0.5166, 0.3375, 0.5167, 0.3375, 0.5167, 0.345, 0.5166, 0.3449, 0.5, 0.3375, 0.5, 0.3448, 0.5375, 0.3519, 0.5375, 0.3522, 0.5299, 0.345, 0.5299, 0.345, 0.5299, 0.3522, 0.5299, 0.352, 0.5229, 0.3451, 0.5228, 0.3451, 0.5228, 0.352, 0.5229, 0.3516, 0.5173, 0.345, 0.5166, 0.345, 0.5166, 0.3516, 0.5173, 0.3513, 0.5, 0.3449, 0.5, 0.3519, 0.5375, 0.3583, 0.5375, 0.3584, 0.53, 0.3522, 0.5299, 0.3522, 0.5299, 0.3584, 0.53, 0.3577, 0.5234, 0.352, 0.5229, 0.352, 0.5229, 0.3577, 0.5234, 0.3567, 0.5183, 0.3516, 0.5173, 0.3516, 0.5173, 0.3567, 0.5183, 0.3561, 0.5, 0.3513, 0.5, 0.3583, 0.5375, 0.375, 0.5375, 0.375, 0.5301, 0.3584, 0.53, 0.3584, 0.53, 0.375, 0.5301, 0.375, 0.5237, 0.3577, 0.5234, 0.3577, 0.5234, 0.375, 0.5237, 0.375, 0.5189, 0.3567, 0.5183, 0.3567, 0.5183, 0.375, 0.5189, 0.375, 0.5053, 0.3561, 0.5, 0.4125, 0.4625, 0.4052, 0.4625, 0.405, 0.4701, 0.4125, 0.4698, 0.4125, 0.4698, 0.405, 0.4701, 0.4049, 0.4772, 0.4125, 0.4769, 0.4125, 0.4769, 0.4049, 0.4772, 0.405, 0.4834, 0.4125, 0.4833, 0.4125, 0.4833, 0.405, 0.4834, 0.4051, 0.5, 0.4125, 0.5, 0.4052, 0.4625, 0.3981, 0.4625, 0.3978, 0.4701, 0.405, 0.4701, 0.405, 0.4701, 0.3978, 0.4701, 0.398, 0.4771, 0.4049, 0.4772, 0.4049, 0.4772, 0.398, 0.4771, 0.3984, 0.4827, 0.405, 0.4834, 0.405, 0.4834, 0.3984, 0.4827, 0.3987, 0.5, 0.4051, 0.5, 0.3981, 0.4625, 0.3917, 0.4625, 0.3916, 0.47, 0.3978, 0.4701, 0.3978, 0.4701, 0.3916, 0.47, 0.3923, 0.4766, 0.398, 0.4771, 0.398, 0.4771, 0.3923, 0.4766, 0.3933, 0.4817, 0.3984, 0.4827, 0.3984, 0.4827, 0.3933, 0.4817, 0.3939, 0.5, 0.3987, 0.5, 0.3917, 0.4625, 0.375, 0.4625, 0.375, 0.4699, 0.3916, 0.47, 0.3916, 0.47, 0.375, 0.4699, 0.375, 0.4763, 0.3923, 0.4766, 0.3923, 0.4766, 0.375, 0.4763, 0.375, 0.4811, 0.3933, 0.4817, 0.3933, 0.4817, 0.375, 0.4811, 0.375, 0.5053, 0.3939, 0.5, 0.4125, 0.5375, 0.4125, 0.5302, 0.4049, 0.53, 0.4052, 0.5375, 0.4052, 0.5375, 0.4049, 0.53, 0.3978, 0.5299, 0.3981, 0.5375, 0.3981, 0.5375, 0.3978, 0.5299, 0.3916, 0.53, 0.3917, 0.5375, 0.3917, 0.5375, 0.3916, 0.53, 0.375, 0.5301, 0.375, 0.5375, 0.4125, 0.5302, 0.4125, 0.5231, 0.4049, 0.5228, 0.4049, 0.53, 0.4049, 0.53, 0.4049, 0.5228, 0.3979, 0.523, 0.3978, 0.5299, 0.3978, 0.5299, 0.3979, 0.523, 0.3923, 0.5234, 0.3916, 0.53, 0.3916, 0.53, 0.3923, 0.5234, 0.375, 0.5237, 0.375, 0.5301, 0.4125, 0.5231, 0.4125, 0.5167, 0.405, 0.5166, 0.4049, 0.5228, 0.4049, 0.5228, 0.405, 0.5166, 0.3984, 0.5173, 0.3979, 0.523, 0.3979, 0.523, 0.3984, 0.5173, 0.3933, 0.5183, 0.3923, 0.5234, 0.3923, 0.5234, 0.3933, 0.5183, 0.375, 0.5189, 0.375, 0.5237, 0.4125, 0.5167, 0.4125, 0.5, 0.4051, 0.5, 0.405, 0.5166, 0.405, 0.5166, 0.4051, 0.5, 0.3987, 0.5, 0.3984, 0.5173, 0.3984, 0.5173, 0.3987, 0.5, 0.3939, 0.5, 0.3933, 0.5183, 0.3933, 0.5183, 0.3939, 0.5, 0.375, 0.5053, 0.375, 0.5189, 0.1625, 0.5375, 0.1552, 0.5375, 0.1552, 0.7125, 0.1625, 0.7125, 0.1552, 0.5375, 0.1481, 0.5375, 0.1481, 0.7125, 0.1552, 0.7125, 0.1481, 0.5375, 0.1417, 0.5375, 0.1417, 0.7125, 0.1481, 0.7125, 0.1417, 0.5375, 0.125, 0.5375, 0.125, 0.7125, 0.1417, 0.7125, 0.375, 0.2125, 0.3917, 0.2125, 0.3917, 0.0375, 0.375, 0.0375, 0.3917, 0.2125, 0.3981, 0.2125, 0.3981, 0.0375, 0.3917, 0.0375, 0.3981, 0.2125, 0.4052, 0.2125, 0.4052, 0.0375, 0.3981, 0.0375, 0.4052, 0.2125, 0.4125, 0.2125, 0.4125, 0.0375, 0.4052, 0.0375, 0.4125, 0.9625, 0.4125, 0.9698, 0.4702, 0.9698, 0.4702, 0.9625, 0.4125, 0.9698, 0.4125, 0.9769, 0.4702, 0.9769, 0.4702, 0.9698, 0.4125, 0.9769, 0.4125, 0.9833, 0.4702, 0.9833, 0.4702, 0.9769, 0.4125, 0.9833, 0.4125, 1.0, 0.4702, 1.0, 0.4702, 0.9833, 0.4702, 0.0, 0.4125, 0.0, 0.4125, 0.01667, 0.4702, 0.01667, 0.4702, 0.01667, 0.4125, 0.01667, 0.4125, 0.02315, 0.4702, 0.02315, 0.4702, 0.02315, 0.4125, 0.02315, 0.4125, 0.03018, 0.4702, 0.03018, 0.4702, 0.03018, 0.4125, 0.03018, 0.4125, 0.0375, 0.4702, 0.0375, 0.4702, 0.2802, 0.4125, 0.2802, 0.4125, 0.2875, 0.4702, 0.2875, 0.4702, 0.2731, 0.4125, 0.2731, 0.4125, 0.2802, 0.4702, 0.2802, 0.4702, 0.2667, 0.4125, 0.2667, 0.4125, 0.2731, 0.4702, 0.2731, 0.4702, 0.25, 0.4125, 0.25, 0.4125, 0.2667, 0.4702, 0.2667, 0.4702, 0.2333, 0.4125, 0.2333, 0.4125, 0.25, 0.4702, 0.25, 0.4702, 0.2269, 0.4125, 0.2269, 0.4125, 0.2333, 0.4702, 0.2333, 0.4702, 0.2198, 0.4125, 0.2198, 0.4125, 0.2269, 0.4702, 0.2269, 0.4702, 0.2125, 0.4125, 0.2125, 0.4125, 0.2198, 0.4702, 0.2198, 0.3375, 0.5375, 0.3375, 0.5302, 0.1625, 0.5302, 0.1625, 0.5375, 0.3375, 0.5302, 0.3375, 0.5231, 0.1625, 0.5231, 0.1625, 0.5302, 0.3375, 0.5231, 0.3375, 0.5167, 0.1625, 0.5167, 0.1625, 0.5231, 0.3375, 0.5167, 0.3375, 0.5, 0.1625, 0.5, 0.1625, 0.5167, 0.375, 0.4625, 0.3917, 0.4625, 0.3917, 0.2875, 0.375, 0.2875, 0.3917, 0.4625, 0.3981, 0.4625, 0.3981, 0.2875, 0.3917, 0.2875, 0.3981, 0.4625, 0.4052, 0.4625, 0.4052, 0.2875, 0.3981, 0.2875, 0.4052, 0.4625, 0.4125, 0.4625, 0.4125, 0.2875, 0.4052, 0.2875, 0.4125, 0.5302, 0.4125, 0.5375, 0.4702, 0.5375, 0.4702, 0.5302, 0.4125, 0.5231, 0.4125, 0.5302, 0.4702, 0.5302, 0.4702, 0.5231, 0.4125, 0.5167, 0.4125, 0.5231, 0.4702, 0.5231, 0.4702, 0.5167, 0.4125, 0.5, 0.4125, 0.5167, 0.4702, 0.5167, 0.4702, 0.5, 0.4702, 0.4833, 0.4125, 0.4833, 0.4125, 0.5, 0.4702, 0.5, 0.4702, 0.4769, 0.4125, 0.4769, 0.4125, 0.4833, 0.4702, 0.4833, 0.4702, 0.4698, 0.4125, 0.4698, 0.4125, 0.4769, 0.4702, 0.4769, 0.4702, 0.4625, 0.4125, 0.4625, 0.4125, 0.4698, 0.4702, 0.4698, 0.3375, 0.7125, 0.3448, 0.7125, 0.3448, 0.5375, 0.3375, 0.5375, 0.3448, 0.7125, 0.3519, 0.7125, 0.3519, 0.5375, 0.3448, 0.5375, 0.3519, 0.7125, 0.3583, 0.7125, 0.3583, 0.5375, 0.3519, 0.5375, 0.3583, 0.7125, 0.375, 0.7125, 0.375, 0.5375, 0.3583, 0.5375, 0.375, 0.7125, 0.3917, 0.7125, 0.3917, 0.5375, 0.375, 0.5375, 0.3917, 0.7125, 0.3981, 0.7125, 0.3981, 0.5375, 0.3917, 0.5375, 0.3981, 0.7125, 0.4052, 0.7125, 0.4052, 0.5375, 0.3981, 0.5375, 0.4052, 0.7125, 0.4125, 0.7125, 0.4125, 0.5375, 0.4052, 0.5375, 0.4125, 0.7802, 0.4125, 0.7875, 0.4702, 0.7875, 0.4702, 0.7802, 0.4125, 0.7731, 0.4125, 0.7802, 0.4702, 0.7802, 0.4702, 0.7731, 0.4125, 0.7667, 0.4125, 0.7731, 0.4702, 0.7731, 0.4702, 0.7667, 0.4125, 0.75, 0.4125, 0.7667, 0.4702, 0.7667, 0.4702, 0.75, 0.4125, 0.7333, 0.4125, 0.75, 0.4702, 0.75, 0.4702, 0.7333, 0.4125, 0.7269, 0.4125, 0.7333, 0.4702, 0.7333, 0.4702, 0.7269, 0.4125, 0.7198, 0.4125, 0.7269, 0.4702, 0.7269, 0.4702, 0.7198, 0.4125, 0.7125, 0.4125, 0.7198, 0.4702, 0.7198, 0.4702, 0.7125, 0.1625, 0.7125, 0.1625, 0.7198, 0.3375, 0.7198, 0.3375, 0.7125, 0.1625, 0.7198, 0.1625, 0.7269, 0.3375, 0.7269, 0.3375, 0.7198, 0.1625, 0.7269, 0.1625, 0.7333, 0.3375, 0.7333, 0.3375, 0.7269, 0.1625, 0.7333, 0.1625, 0.75, 0.3375, 0.75, 0.3375, 0.7333, 0.375, 0.9625, 0.3917, 0.9625, 0.3917, 0.7875, 0.375, 0.7875, 0.3917, 0.9625, 0.3981, 0.9625, 0.3981, 0.7875, 0.3917, 0.7875, 0.3981, 0.9625, 0.4052, 0.9625, 0.4052, 0.7875, 0.3981, 0.7875, 0.4052, 0.9625, 0.4125, 0.9625, 0.4125, 0.7875, 0.4052, 0.7875, 0.1625, 0.5375, 0.1625, 0.7125, 0.3375, 0.7125, 0.3375, 0.5375, 0.625, 0.5, 0.625, 0.4976, 0.625, 0.4833, 0.625, 0.4976, 0.625, 0.4908, 0.625, 0.4833, 0.625, 0.4908, 0.625, 0.4807, 0.625, 0.4833, 0.625, 0.4807, 0.625, 0.4688, 0.625, 0.4833, 0.625, 0.25, 0.625, 0.247, 0.625, 0.2319, 0.625, 0.247, 0.625, 0.2386, 0.625, 0.2319, 0.625, 0.2386, 0.625, 0.2259, 0.625, 0.2319, 0.625, 0.2259, 0.625, 0.2109, 0.625, 0.2319, 0.475, 0.5391, 0.625, 0.5391, 0.625, 0.7109, 0.475, 0.7109, 0.625, 0.7259, 0.475, 0.7259, 0.475, 0.7109, 0.625, 0.7109, 0.625, 0.5241, 0.475, 0.5241, 0.475, 0.5, 0.625, 0.5, 0.475, 0.2812, 0.625, 0.2812, 0.625, 0.4688, 0.475, 0.4688, 0.475, 0.7812, 0.625, 0.7812, 0.625, 0.9688, 0.475, 0.9688, 0.625, 0.2259, 0.475, 0.2259, 0.475, 0.2109, 0.625, 0.2109, 0.625, 0.7693, 0.475, 0.7693, 0.475, 0.75, 0.625, 0.75, 0.625, 0.7812, 0.475, 0.7812, 0.475, 0.7693, 0.625, 0.7693, 0.625, 0.25, 0.475, 0.25, 0.475, 0.2259, 0.625, 0.2259, 0.625, 0.9807, 0.475, 0.9807, 0.475, 0.9688, 0.625, 0.9688, 0.625, 0.2693, 0.475, 0.2693, 0.475, 0.25, 0.625, 0.25, 0.475, 0.03906, 0.625, 0.03906, 0.625, 0.2109, 0.475, 0.2109, 0.625, 1.0, 0.475, 1.0, 0.475, 0.9807, 0.625, 0.9807, 0.625, 0.02411, 0.475, 0.02411, 0.475, 0.0, 0.625, 0.0, 0.625, 0.03906, 0.475, 0.03906, 0.475, 0.02411, 0.625, 0.02411, 0.1375, 0.5406, 0.1392, 0.5302, 0.1432, 0.5227, 0.1492, 0.5177, 0.1575, 0.5156, 0.3425, 0.5156, 0.3508, 0.5177, 0.3568, 0.5227, 0.3608, 0.5302, 0.3625, 0.5406, 0.3625, 0.7094, 0.3608, 0.7198, 0.3568, 0.7273, 0.3508, 0.7323, 0.3425, 0.7344, 0.1575, 0.7344, 0.1492, 0.7323, 0.1432, 0.7273, 0.1392, 0.7198, 0.1375, 0.7094, 0.3625, 0.5406, 0.3608, 0.5302, 0.3654, 0.5279, 0.3673, 0.54, 0.3673, 0.54, 0.3654, 0.5279, 0.3739, 0.525, 0.375, 0.5391, 0.375, 0.5391, 0.3739, 0.525, 0.4367, 0.5243, 0.4367, 0.5391, 0.4367, 0.5391, 0.4367, 0.5243, 0.475, 0.5241, 0.475, 0.5391, 0.3608, 0.5302, 0.3568, 0.5227, 0.3603, 0.5184, 0.3654, 0.5279, 0.3654, 0.5279, 0.3603, 0.5184, 0.3663, 0.5122, 0.3722, 0.5234, 0.375, 0.5227, 0.375, 0.5014, 0.4367, 0.5004, 0.4367, 0.5237, 0.4367, 0.5237, 0.4367, 0.5004, 0.475, 0.5, 0.475, 0.5241, 0.3568, 0.5227, 0.3508, 0.5177, 0.3527, 0.5121, 0.3603, 0.5184, 0.3603, 0.5184, 0.3527, 0.5121, 0.3563, 0.5035, 0.3652, 0.5109, 0.375, 0.4988, 0.375, 0.4819, 0.4367, 0.481, 0.4367, 0.4997, 0.4367, 0.4997, 0.4367, 0.481, 0.475, 0.4807, 0.475, 0.5, 0.3508, 0.5177, 0.3425, 0.5156, 0.343, 0.5096, 0.3527, 0.5121, 0.3527, 0.5121, 0.343, 0.5096, 0.3441, 0.5001, 0.355, 0.5028, 0.375, 0.48, 0.375, 0.4691, 0.4367, 0.4688, 0.4367, 0.4805, 0.4367, 0.4805, 0.4367, 0.4688, 0.475, 0.4688, 0.475, 0.4807, 0.3425, 0.7344, 0.3508, 0.7323, 0.3527, 0.7379, 0.343, 0.7404, 0.343, 0.7404, 0.3527, 0.7379, 0.355, 0.7472, 0.3441, 0.7499, 0.375, 0.7809, 0.375, 0.77, 0.4367, 0.7695, 0.4367, 0.7812, 0.4367, 0.7812, 0.4367, 0.7695, 0.475, 0.7693, 0.475, 0.7812, 0.3508, 0.7323, 0.3568, 0.7273, 0.3603, 0.7316, 0.3527, 0.7379, 0.3527, 0.7379, 0.3603, 0.7316, 0.3652, 0.7391, 0.3563, 0.7465, 0.375, 0.7681, 0.375, 0.7512, 0.4367, 0.7503, 0.4367, 0.769, 0.4367, 0.769, 0.4367, 0.7503, 0.475, 0.75, 0.475, 0.7693, 0.3568, 0.7273, 0.3608, 0.7198, 0.3654, 0.7221, 0.3603, 0.7316, 0.3603, 0.7316, 0.3654, 0.7221, 0.3722, 0.7266, 0.3663, 0.7378, 0.375, 0.7486, 0.375, 0.7273, 0.4367, 0.7263, 0.4367, 0.7496, 0.4367, 0.7496, 0.4367, 0.7263, 0.475, 0.7259, 0.475, 0.75, 0.3608, 0.7198, 0.3625, 0.7094, 0.3673, 0.71, 0.3654, 0.7221, 0.3654, 0.7221, 0.3673, 0.71, 0.375, 0.7109, 0.3739, 0.725, 0.3739, 0.725, 0.375, 0.7109, 0.4367, 0.7109, 0.4367, 0.7257, 0.4367, 0.7257, 0.4367, 0.7109, 0.475, 0.7109, 0.475, 0.7259, 0.1575, 0.5156, 0.1492, 0.5177, 0.1473, 0.5121, 0.157, 0.5096, 0.157, 0.5096, 0.1473, 0.5121, 0.145, 0.5028, 0.1559, 0.5001, 0.375, 0.2809, 0.375, 0.27, 0.4367, 0.2695, 0.4367, 0.2812, 0.4367, 0.2812, 0.4367, 0.2695, 0.475, 0.2693, 0.475, 0.2812, 0.1492, 0.5177, 0.1432, 0.5227, 0.1397, 0.5184, 0.1473, 0.5121, 0.1473, 0.5121, 0.1397, 0.5184, 0.1348, 0.5109, 0.1437, 0.5035, 0.375, 0.2681, 0.375, 0.2512, 0.4367, 0.2503, 0.4367, 0.269, 0.4367, 0.269, 0.4367, 0.2503, 0.475, 0.25, 0.475, 0.2693, 0.1432, 0.5227, 0.1392, 0.5302, 0.1346, 0.5279, 0.1397, 0.5184, 0.1397, 0.5184, 0.1346, 0.5279, 0.1278, 0.5234, 0.1337, 0.5122, 0.375, 0.2486, 0.375, 0.2273, 0.4367, 0.2263, 0.4367, 0.2496, 0.4367, 0.2496, 0.4367, 0.2263, 0.475, 0.2259, 0.475, 0.25, 0.1392, 0.5302, 0.1375, 0.5406, 0.1327, 0.54, 0.1346, 0.5279, 0.1346, 0.5279, 0.1327, 0.54, 0.1251, 0.5386, 0.1272, 0.525, 0.375, 0.225, 0.375, 0.2114, 0.4367, 0.2111, 0.4367, 0.2257, 0.4367, 0.2257, 0.4367, 0.2111, 0.475, 0.2109, 0.475, 0.2259, 0.1375, 0.7094, 0.1392, 0.7198, 0.1346, 0.7221, 0.1327, 0.71, 0.1327, 0.71, 0.1346, 0.7221, 0.1272, 0.725, 0.1251, 0.7114, 0.375, 0.03862, 0.375, 0.02501, 0.4367, 0.02435, 0.4367, 0.03895, 0.4367, 0.03895, 0.4367, 0.02435, 0.475, 0.02411, 0.475, 0.03906, 0.1392, 0.7198, 0.1432, 0.7273, 0.1397, 0.7316, 0.1346, 0.7221, 0.1346, 0.7221, 0.1397, 0.7316, 0.1337, 0.7378, 0.1278, 0.7266, 0.375, 0.02267, 0.375, 0.00144, 0.4367, 0.0003743, 0.4367, 0.02374, 0.4367, 0.02374, 0.4367, 0.0003743, 0.475, 0.0, 0.475, 0.02411, 0.1432, 0.7273, 0.1492, 0.7323, 0.1473, 0.7379, 0.1397, 0.7316, 0.1397, 0.7316, 0.1473, 0.7379, 0.1437, 0.7465, 0.1348, 0.7391, 0.375, 0.9988, 0.375, 0.9819, 0.4367, 0.981, 0.4367, 0.9997, 0.4367, 0.9997, 0.4367, 0.981, 0.475, 0.9807, 0.475, 1.0, 0.1492, 0.7323, 0.1575, 0.7344, 0.157, 0.7404, 0.1473, 0.7379, 0.1473, 0.7379, 0.157, 0.7404, 0.1559, 0.7499, 0.145, 0.7472, 0.375, 0.98, 0.375, 0.9691, 0.4367, 0.9688, 0.4367, 0.9805, 0.4367, 0.9805, 0.4367, 0.9688, 0.475, 0.9688, 0.475, 0.9807, 0.3425, 0.5156, 0.1575, 0.5156, 0.157, 0.5096, 0.343, 0.5096, 0.343, 0.5096, 0.157, 0.5096, 0.1566, 0.5, 0.3434, 0.5, 0.375, 0.4684, 0.375, 0.2816, 0.4367, 0.2813, 0.4367, 0.4687, 0.4367, 0.4687, 0.4367, 0.2813, 0.475, 0.2812, 0.475, 0.4688, 0.3625, 0.7094, 0.3625, 0.5406, 0.3673, 0.54, 0.3673, 0.71, 0.3673, 0.71, 0.3673, 0.54, 0.375, 0.5391, 0.375, 0.7109, 0.375, 0.7109, 0.375, 0.5391, 0.4367, 0.5391, 0.4367, 0.7109, 0.4367, 0.7109, 0.4367, 0.5391, 0.475, 0.5391, 0.475, 0.7109, 0.475, 0.03906, 0.475, 0.2109, 0.4367, 0.2108, 0.4367, 0.03918, 0.4367, 0.03918, 0.4367, 0.2108, 0.375, 0.2105, 0.375, 0.03951, 0.125, 0.7105, 0.125, 0.5395, 0.1327, 0.54, 0.1327, 0.71, 0.1327, 0.71, 0.1327, 0.54, 0.1375, 0.5406, 0.1375, 0.7094, 0.475, 0.7812, 0.475, 0.9688, 0.4367, 0.9687, 0.4367, 0.7813, 0.4367, 0.7813, 0.4367, 0.9687, 0.375, 0.9684, 0.375, 0.7816, 0.3434, 0.75, 0.1566, 0.75, 0.157, 0.7404, 0.343, 0.7404, 0.343, 0.7404, 0.157, 0.7404, 0.1575, 0.7344, 0.3425, 0.7344, 0.625, 0.4807, 0.475, 0.4807, 0.475, 0.4688, 0.625, 0.4688, 0.8583, 0.5181, 0.8583, 0.5181, 0.875, 0.5391, 0.875, 0.5391, 0.875, 0.7109, 0.8688, 0.543, 0.875, 0.7109, 0.8726, 0.7259, 0.8681, 0.7139, 0.8688, 0.543, 0.875, 0.7109, 0.8687, 0.707, 0.8726, 0.7259, 0.8658, 0.7386, 0.8627, 0.7266, 0.8658, 0.7386, 0.8557, 0.747, 0.8583, 0.7319, 0.8627, 0.7266, 0.8658, 0.7386, 0.8583, 0.7319, 0.8557, 0.747, 0.8438, 0.75, 0.8468, 0.7395, 0.8438, 0.75, 0.6562, 0.75, 0.6669, 0.7422, 0.6562, 0.75, 0.6443, 0.747, 0.6532, 0.7395, 0.6443, 0.747, 0.6342, 0.7386, 0.6417, 0.7319, 0.6342, 0.7386, 0.6274, 0.7259, 0.6373, 0.7266, 0.6274, 0.7259, 0.625, 0.7109, 0.6319, 0.7139, 0.625, 0.5391, 0.6417, 0.5181, 0.6417, 0.5181, 0.625, 0.5391, 0.6417, 0.5181, 0.6373, 0.5234, 0.8627, 0.5234, 0.8583, 0.5181, 0.875, 0.5391, 0.866, 0.5295, 0.8627, 0.5234, 0.875, 0.5391, 0.625, 0.5391, 0.6373, 0.5234, 0.634, 0.5295, 0.625, 0.5391, 0.634, 0.5295, 0.6319, 0.5361, 0.8681, 0.5361, 0.866, 0.5295, 0.875, 0.5391, 0.8688, 0.543, 0.8681, 0.5361, 0.875, 0.5391, 0.625, 0.5391, 0.6319, 0.5361, 0.6313, 0.543, 0.625, 0.5391, 0.6313, 0.543, 0.6313, 0.707, 0.8687, 0.707, 0.875, 0.7109, 0.8681, 0.7139, 0.625, 0.7109, 0.625, 0.5391, 0.6313, 0.707, 0.625, 0.7109, 0.6313, 0.707, 0.6319, 0.7139, 0.866, 0.7205, 0.8681, 0.7139, 0.8726, 0.7259, 0.6274, 0.7259, 0.6319, 0.7139, 0.634, 0.7205, 0.6274, 0.7259, 0.634, 0.7205, 0.6373, 0.7266, 0.866, 0.7205, 0.8726, 0.7259, 0.8627, 0.7266, 0.6342, 0.7386, 0.6373, 0.7266, 0.6417, 0.7319, 0.8529, 0.7363, 0.8583, 0.7319, 0.8557, 0.747, 0.6443, 0.747, 0.6417, 0.7319, 0.6471, 0.7363, 0.6443, 0.747, 0.6471, 0.7363, 0.6532, 0.7395, 0.8468, 0.7395, 0.8529, 0.7363, 0.8557, 0.747, 0.8401, 0.7415, 0.8468, 0.7395, 0.8438, 0.75, 0.6562, 0.75, 0.6532, 0.7395, 0.6599, 0.7415, 0.8331, 0.7422, 0.8401, 0.7415, 0.8438, 0.75, 0.6562, 0.75, 0.6599, 0.7415, 0.6669, 0.7422])
me_cube.materials.append(mat_material)
me_cube.use_remesh_preserve_volume = False
me_cube.use_remesh_preserve_attributes = False
me_cube.use_mirror_vertex_groups = False
me_cube.update()

# ---- objects
ob_tray = bpy.data.objects.new('Tray', me_cube)

# ---- transforms, parenting, visibility, modifiers, constraints
ob_tray.location = (0.0, 0.0, 0.0)
ob_tray.lock_rotations_4d = False
ob_tray.empty_display_type = 'ARROWS'
ob_tray.lineart.crease_threshold = 0.0

# ---- collection membership
scene.collection.objects.link(ob_tray)

# ---- scene / render settings (as saved in the file)
scene.frame_start = 1; scene.frame_end = 250; scene.frame_set(1)
scene.render.engine = 'BLENDER_EEVEE_NEXT'
scene.cycles.use_denoising = False
scene.cycles.samples = 128
scene.cycles.sampling_pattern = 'TABULATED_SOBOL'
scene.cycles.use_adaptive_sampling = False
scene.cycles.use_light_tree = False
scene.view_settings.view_transform = 'Filmic'
bpy.context.view_layer.update()

# ---- added for rendering (the .blend has no active camera and no usable light): camera, sun
cam_auto = bpy.data.cameras.new('AutoCamera')
cam_auto.lens = 50.0
cam_auto.sensor_width = 36.0
cam_auto.clip_end = 1000.0
ob_auto_camera = bpy.data.objects.new('AutoCamera', cam_auto)
scene.collection.objects.link(ob_auto_camera)
ob_auto_camera.location = (2.38099, -2.85719, 1.90479)
ob_auto_camera.rotation_euler = (1.09748, -7.21219e-08, 0.694738)
scene.camera = ob_auto_camera
light_auto_sun = bpy.data.lights.new('AutoSun', 'SUN')
light_auto_sun.energy = 3.0
light_auto_sun.angle = 0.0523599
ob_auto_sun = bpy.data.objects.new('AutoSun', light_auto_sun)
scene.collection.objects.link(ob_auto_sun)
ob_auto_sun.rotation_euler = (0.872665, 0.174533, 0.523599)
bpy.context.view_layer.update()
